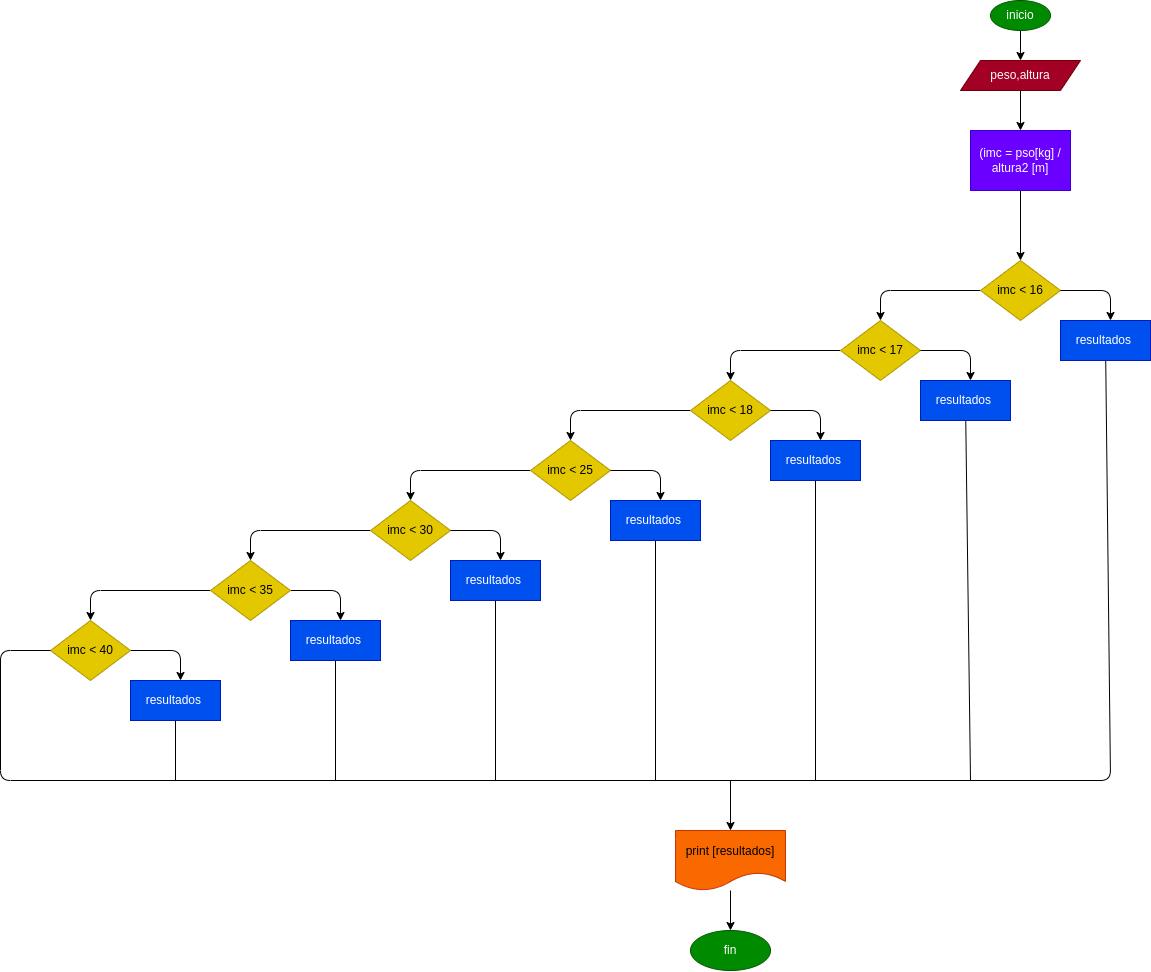

The diagram above was exported from draw.io. Its source (the exported page's mxGraphModel, read from the mxfile embedded in the PNG):
<mxGraphModel dx="1992" dy="678" grid="1" gridSize="10" guides="1" tooltips="1" connect="1" arrows="1" fold="1" page="1" pageScale="1" pageWidth="827" pageHeight="1169" math="0" shadow="0">
  <root>
    <mxCell id="0" />
    <mxCell id="1" parent="0" />
    <mxCell id="4" value="" style="edgeStyle=none;html=1;" edge="1" parent="1" source="2" target="3">
      <mxGeometry relative="1" as="geometry" />
    </mxCell>
    <mxCell id="2" value="inicio" style="ellipse;whiteSpace=wrap;html=1;fillColor=#008a00;fontColor=#ffffff;strokeColor=#005700;" vertex="1" parent="1">
      <mxGeometry x="690" y="20" width="60" height="30" as="geometry" />
    </mxCell>
    <mxCell id="6" value="" style="edgeStyle=none;html=1;" edge="1" parent="1" source="3" target="5">
      <mxGeometry relative="1" as="geometry" />
    </mxCell>
    <mxCell id="3" value="peso,altura" style="shape=parallelogram;perimeter=parallelogramPerimeter;whiteSpace=wrap;html=1;fixedSize=1;fillColor=#a20025;fontColor=#ffffff;strokeColor=#6F0000;" vertex="1" parent="1">
      <mxGeometry x="660" y="80" width="120" height="30" as="geometry" />
    </mxCell>
    <mxCell id="8" value="" style="edgeStyle=none;html=1;" edge="1" parent="1" source="5" target="7">
      <mxGeometry relative="1" as="geometry" />
    </mxCell>
    <mxCell id="5" value="(imc = pso[kg] / altura2 [m]" style="rounded=0;whiteSpace=wrap;html=1;fillColor=#6a00ff;fontColor=#ffffff;strokeColor=#3700CC;" vertex="1" parent="1">
      <mxGeometry x="670" y="150" width="100" height="60" as="geometry" />
    </mxCell>
    <mxCell id="10" value="" style="edgeStyle=none;html=1;" edge="1" parent="1" source="7" target="9">
      <mxGeometry relative="1" as="geometry">
        <Array as="points">
          <mxPoint x="580" y="310" />
        </Array>
      </mxGeometry>
    </mxCell>
    <mxCell id="7" value="imc &amp;lt; 16" style="rhombus;whiteSpace=wrap;html=1;rounded=0;fillColor=#e3c800;fontColor=#000000;strokeColor=#B09500;" vertex="1" parent="1">
      <mxGeometry x="680" y="280" width="80" height="60" as="geometry" />
    </mxCell>
    <mxCell id="12" value="" style="edgeStyle=none;html=1;" edge="1" parent="1" source="9" target="11">
      <mxGeometry relative="1" as="geometry">
        <Array as="points">
          <mxPoint x="430" y="370" />
        </Array>
      </mxGeometry>
    </mxCell>
    <mxCell id="9" value="imc &amp;lt; 17" style="rhombus;whiteSpace=wrap;html=1;rounded=0;fillColor=#e3c800;fontColor=#000000;strokeColor=#B09500;" vertex="1" parent="1">
      <mxGeometry x="540" y="340" width="80" height="60" as="geometry" />
    </mxCell>
    <mxCell id="14" value="" style="edgeStyle=none;html=1;" edge="1" parent="1" source="11" target="13">
      <mxGeometry relative="1" as="geometry">
        <Array as="points">
          <mxPoint x="270" y="430" />
        </Array>
      </mxGeometry>
    </mxCell>
    <mxCell id="11" value="imc &amp;lt; 18" style="rhombus;whiteSpace=wrap;html=1;rounded=0;fillColor=#e3c800;fontColor=#000000;strokeColor=#B09500;" vertex="1" parent="1">
      <mxGeometry x="390" y="400" width="80" height="60" as="geometry" />
    </mxCell>
    <mxCell id="16" value="" style="edgeStyle=none;html=1;" edge="1" parent="1" source="13" target="15">
      <mxGeometry relative="1" as="geometry">
        <Array as="points">
          <mxPoint x="110" y="490" />
        </Array>
      </mxGeometry>
    </mxCell>
    <mxCell id="13" value="imc &amp;lt; 25" style="rhombus;whiteSpace=wrap;html=1;rounded=0;fillColor=#e3c800;fontColor=#000000;strokeColor=#B09500;" vertex="1" parent="1">
      <mxGeometry x="230" y="460" width="80" height="60" as="geometry" />
    </mxCell>
    <mxCell id="18" value="" style="edgeStyle=none;html=1;" edge="1" parent="1" source="15" target="17">
      <mxGeometry relative="1" as="geometry">
        <Array as="points">
          <mxPoint x="-50" y="550" />
        </Array>
      </mxGeometry>
    </mxCell>
    <mxCell id="15" value="imc &amp;lt; 30" style="rhombus;whiteSpace=wrap;html=1;rounded=0;fillColor=#e3c800;fontColor=#000000;strokeColor=#B09500;" vertex="1" parent="1">
      <mxGeometry x="70" y="520" width="80" height="60" as="geometry" />
    </mxCell>
    <mxCell id="20" value="" style="edgeStyle=none;html=1;" edge="1" parent="1" source="17" target="19">
      <mxGeometry relative="1" as="geometry">
        <Array as="points">
          <mxPoint x="-210" y="610" />
        </Array>
      </mxGeometry>
    </mxCell>
    <mxCell id="26" value="" style="edgeStyle=none;html=1;" edge="1" parent="1" source="17">
      <mxGeometry relative="1" as="geometry">
        <mxPoint x="40" y="640" as="targetPoint" />
        <Array as="points">
          <mxPoint x="40" y="610" />
        </Array>
      </mxGeometry>
    </mxCell>
    <mxCell id="17" value="imc &amp;lt; 35" style="rhombus;whiteSpace=wrap;html=1;rounded=0;fillColor=#e3c800;fontColor=#000000;strokeColor=#B09500;" vertex="1" parent="1">
      <mxGeometry x="-90" y="580" width="80" height="60" as="geometry" />
    </mxCell>
    <mxCell id="24" value="" style="edgeStyle=none;html=1;" edge="1" parent="1" source="19">
      <mxGeometry relative="1" as="geometry">
        <mxPoint x="-120" y="700" as="targetPoint" />
        <Array as="points">
          <mxPoint x="-120" y="670" />
        </Array>
      </mxGeometry>
    </mxCell>
    <mxCell id="19" value="imc &amp;lt; 40" style="rhombus;whiteSpace=wrap;html=1;rounded=0;fillColor=#e3c800;fontColor=#000000;strokeColor=#B09500;" vertex="1" parent="1">
      <mxGeometry x="-250" y="640" width="80" height="60" as="geometry" />
    </mxCell>
    <mxCell id="38" style="edgeStyle=none;html=1;endArrow=none;endFill=0;" edge="1" parent="1" source="23">
      <mxGeometry relative="1" as="geometry">
        <mxPoint x="-125" y="800" as="targetPoint" />
      </mxGeometry>
    </mxCell>
    <mxCell id="23" value="resultados&amp;nbsp;" style="rounded=0;whiteSpace=wrap;html=1;fillColor=#0050ef;fontColor=#ffffff;strokeColor=#001DBC;" vertex="1" parent="1">
      <mxGeometry x="-170" y="700" width="90" height="40" as="geometry" />
    </mxCell>
    <mxCell id="40" style="edgeStyle=none;html=1;endArrow=none;endFill=0;" edge="1" parent="1" source="25">
      <mxGeometry relative="1" as="geometry">
        <mxPoint x="35" y="800" as="targetPoint" />
      </mxGeometry>
    </mxCell>
    <mxCell id="25" value="resultados&amp;nbsp;" style="rounded=0;whiteSpace=wrap;html=1;fillColor=#0050ef;fontColor=#ffffff;strokeColor=#001DBC;" vertex="1" parent="1">
      <mxGeometry x="-10" y="640" width="90" height="40" as="geometry" />
    </mxCell>
    <mxCell id="27" value="" style="edgeStyle=none;html=1;" edge="1" parent="1">
      <mxGeometry relative="1" as="geometry">
        <mxPoint x="150" y="550" as="sourcePoint" />
        <mxPoint x="200" y="580" as="targetPoint" />
        <Array as="points">
          <mxPoint x="200" y="550" />
        </Array>
      </mxGeometry>
    </mxCell>
    <mxCell id="41" style="edgeStyle=none;html=1;endArrow=none;endFill=0;" edge="1" parent="1" source="28">
      <mxGeometry relative="1" as="geometry">
        <mxPoint x="195" y="800" as="targetPoint" />
      </mxGeometry>
    </mxCell>
    <mxCell id="28" value="resultados&amp;nbsp;" style="rounded=0;whiteSpace=wrap;html=1;fillColor=#0050ef;fontColor=#ffffff;strokeColor=#001DBC;" vertex="1" parent="1">
      <mxGeometry x="150" y="580" width="90" height="40" as="geometry" />
    </mxCell>
    <mxCell id="29" value="" style="edgeStyle=none;html=1;" edge="1" parent="1">
      <mxGeometry relative="1" as="geometry">
        <mxPoint x="310" y="490" as="sourcePoint" />
        <mxPoint x="360" y="520" as="targetPoint" />
        <Array as="points">
          <mxPoint x="360" y="490" />
        </Array>
      </mxGeometry>
    </mxCell>
    <mxCell id="42" style="edgeStyle=none;html=1;endArrow=none;endFill=0;" edge="1" parent="1" source="30">
      <mxGeometry relative="1" as="geometry">
        <mxPoint x="355" y="800" as="targetPoint" />
      </mxGeometry>
    </mxCell>
    <mxCell id="30" value="resultados&amp;nbsp;" style="rounded=0;whiteSpace=wrap;html=1;fillColor=#0050ef;fontColor=#ffffff;strokeColor=#001DBC;" vertex="1" parent="1">
      <mxGeometry x="310" y="520" width="90" height="40" as="geometry" />
    </mxCell>
    <mxCell id="31" value="" style="edgeStyle=none;html=1;" edge="1" parent="1">
      <mxGeometry relative="1" as="geometry">
        <mxPoint x="470" y="430" as="sourcePoint" />
        <mxPoint x="520" y="460" as="targetPoint" />
        <Array as="points">
          <mxPoint x="520" y="430" />
        </Array>
      </mxGeometry>
    </mxCell>
    <mxCell id="43" style="edgeStyle=none;html=1;endArrow=none;endFill=0;" edge="1" parent="1" source="32">
      <mxGeometry relative="1" as="geometry">
        <mxPoint x="515" y="800" as="targetPoint" />
      </mxGeometry>
    </mxCell>
    <mxCell id="32" value="resultados&amp;nbsp;" style="rounded=0;whiteSpace=wrap;html=1;fillColor=#0050ef;fontColor=#ffffff;strokeColor=#001DBC;" vertex="1" parent="1">
      <mxGeometry x="470" y="460" width="90" height="40" as="geometry" />
    </mxCell>
    <mxCell id="33" value="" style="edgeStyle=none;html=1;" edge="1" parent="1">
      <mxGeometry relative="1" as="geometry">
        <mxPoint x="620" y="370" as="sourcePoint" />
        <mxPoint x="670" y="400" as="targetPoint" />
        <Array as="points">
          <mxPoint x="670" y="370" />
        </Array>
      </mxGeometry>
    </mxCell>
    <mxCell id="44" style="edgeStyle=none;html=1;endArrow=none;endFill=0;" edge="1" parent="1" source="34">
      <mxGeometry relative="1" as="geometry">
        <mxPoint x="670" y="800" as="targetPoint" />
      </mxGeometry>
    </mxCell>
    <mxCell id="34" value="resultados&amp;nbsp;" style="rounded=0;whiteSpace=wrap;html=1;fillColor=#0050ef;fontColor=#ffffff;strokeColor=#001DBC;" vertex="1" parent="1">
      <mxGeometry x="620" y="400" width="90" height="40" as="geometry" />
    </mxCell>
    <mxCell id="35" value="" style="edgeStyle=none;html=1;" edge="1" parent="1">
      <mxGeometry relative="1" as="geometry">
        <mxPoint x="760" y="310" as="sourcePoint" />
        <mxPoint x="810" y="340" as="targetPoint" />
        <Array as="points">
          <mxPoint x="810" y="310" />
        </Array>
      </mxGeometry>
    </mxCell>
    <mxCell id="37" style="edgeStyle=none;html=1;entryX=0;entryY=0.5;entryDx=0;entryDy=0;endArrow=none;endFill=0;" edge="1" parent="1" source="36" target="19">
      <mxGeometry relative="1" as="geometry">
        <mxPoint x="-300" y="640" as="targetPoint" />
        <Array as="points">
          <mxPoint x="810" y="800" />
          <mxPoint x="-300" y="800" />
          <mxPoint x="-300" y="670" />
        </Array>
      </mxGeometry>
    </mxCell>
    <mxCell id="36" value="resultados&amp;nbsp;" style="rounded=0;whiteSpace=wrap;html=1;fillColor=#0050ef;fontColor=#ffffff;strokeColor=#001DBC;" vertex="1" parent="1">
      <mxGeometry x="760" y="340" width="90" height="40" as="geometry" />
    </mxCell>
    <mxCell id="45" value="" style="endArrow=classic;html=1;" edge="1" parent="1" target="46">
      <mxGeometry width="50" height="50" relative="1" as="geometry">
        <mxPoint x="430" y="800" as="sourcePoint" />
        <mxPoint x="430" y="890" as="targetPoint" />
      </mxGeometry>
    </mxCell>
    <mxCell id="48" value="" style="edgeStyle=none;html=1;endArrow=classic;endFill=1;" edge="1" parent="1" source="46" target="47">
      <mxGeometry relative="1" as="geometry" />
    </mxCell>
    <mxCell id="46" value="print [resultados]" style="shape=document;whiteSpace=wrap;html=1;boundedLbl=1;fillColor=#fa6800;fontColor=#000000;strokeColor=#C73500;" vertex="1" parent="1">
      <mxGeometry x="375" y="850" width="110" height="60" as="geometry" />
    </mxCell>
    <mxCell id="47" value="fin" style="ellipse;whiteSpace=wrap;html=1;fillColor=#008a00;fontColor=#ffffff;strokeColor=#005700;" vertex="1" parent="1">
      <mxGeometry x="390" y="950" width="80" height="40" as="geometry" />
    </mxCell>
  </root>
</mxGraphModel>